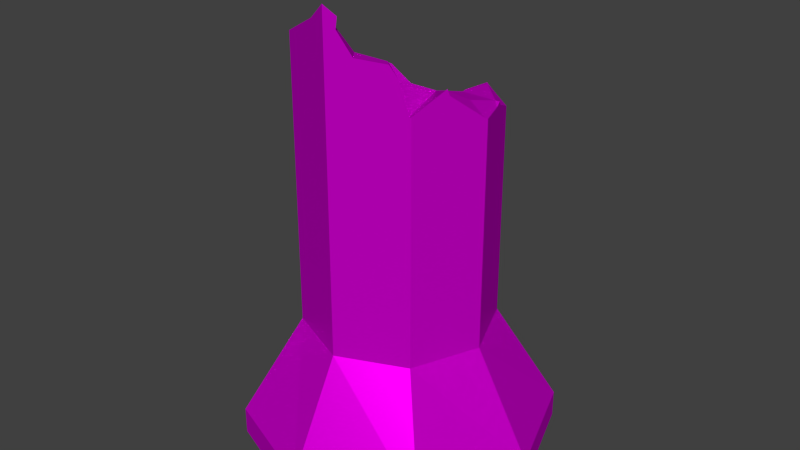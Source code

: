 # Source: pillar-broken.blend  (saved by Blender 2.68.0; exported with 4.5.12 LTS)
import bpy
from mathutils import Matrix  # noqa: F401  (used for matrix-valued properties, if any)

bpy.ops.wm.read_factory_settings(use_empty=True)
scene = bpy.context.scene
scene.name = 'Scene'

# ---- collections
col_collection_1 = bpy.data.collections.new('Collection 1'); scene.collection.children.link(col_collection_1)

# ---- images (referenced by path relative to the original .blend; pixels are not part of the script)
import os
ASSET_DIR = os.environ.get("B2B_ASSET_DIR", "")  # directory of the original .blend (textures are referenced by path, not embedded)
HERE = os.path.dirname(os.path.abspath(__file__))  # packed textures are extracted next to this script under _unpacked/

def load_image(name, relpath, width, height, colorspace="sRGB"):
    """Load a texture the original file referenced (path relative to the .blend, or extracted next to this script)."""
    p = next((c for c in (os.path.join(HERE, relpath), os.path.join(ASSET_DIR, relpath)) if relpath and os.path.exists(c)), "")
    if p:
        img = bpy.data.images.load(p, check_existing=True)
        img.name = name
    else:  # same state as the original file: an image datablock whose file is absent (Cycles renders it pink)
        img = bpy.data.images.new(name, width, height)
        img.source = "FILE"
        img.filepath = "//" + (relpath or name)
    img.colorspace_settings.name = colorspace
    return img
img_marble_jpeg = load_image('marble.jpeg', 'marble.jpeg', 1024, 1024, 'sRGB')
img_marble_2_jpeg = load_image('marble 2.jpeg', 'marble 2.jpeg', 1024, 1024, 'sRGB')
img_rust_mask_jpeg = load_image('rust mask.jpeg', 'rust mask.jpeg', 1024, 1024, 'sRGB')

# ---- materials (node trees are filled in below, after node groups)
mat_marble = bpy.data.materials.new('marble')
mat_marble.alpha_threshold = 0.0
mat_marble.roughness = 0.5
mat_marble.line_color = (0.0, 0.0, 0.0, 1.0)

# ---- material node trees
mat_marble.use_nodes = True; mat_marble.node_tree.nodes.clear()
_N = mat_marble.node_tree.nodes; _L = mat_marble.node_tree.links
n0 = _N.new('ShaderNodeOutputMaterial'); n0.name = 'Material Output'; n0.location = (680, 235)
n1 = _N.new('ShaderNodeMixShader'); n1.name = 'Mix Shader'; n1.location = (496, 235)
n2 = _N.new('ShaderNodeBsdfDiffuse'); n2.name = 'Diffuse BSDF'; n2.location = (326, 312)
n3 = _N.new('ShaderNodeBsdfAnisotropic'); n3.name = 'Glossy BSDF'; n3.location = (331, 173)
n3.distribution = 'BECKMANN'
n3.inputs[1].default_value = 0.4472
n4 = _N.new('ShaderNodeTexImage'); n4.name = 'Image Texture'; n4.location = (-314, 255)
n4.width = 140
n4.image = img_marble_jpeg
n5 = _N.new('ShaderNodeTexImage'); n5.name = 'Image Texture.001'; n5.location = (-303, 485)
n5.width = 140
n5.image = img_marble_2_jpeg
n6 = _N.new('ShaderNodeTexImage'); n6.name = 'Image Texture.002'; n6.location = (-298, 698)
n6.width = 140
n6.image = img_rust_mask_jpeg
n7 = _N.new('ShaderNodeValToRGB'); n7.name = 'ColorRamp'; n7.location = (-79, 689)
while len(n7.color_ramp.elements) > 1: n7.color_ramp.elements.remove(n7.color_ramp.elements[-1])
n7.color_ramp.elements[0].position = 0.1182; n7.color_ramp.elements[0].color = (0.0, 0.0, 0.0, 1.0)
_e = n7.color_ramp.elements.new(0.5); _e.color = (1.0, 1.0, 1.0, 1.0)
n8 = _N.new('ShaderNodeMix'); n8.name = 'Mix'; n8.location = (5, 289)
n8.data_type = 'RGBA'
n9 = _N.new('ShaderNodeMix'); n9.name = 'Mix.001'; n9.location = (345, -8)
n9.data_type = 'RGBA'
n9.blend_type = 'MULTIPLY'
n9.inputs[0].default_value = 0.05
n9.inputs[6].default_value = (1.0, 1.0, 1.0, 1.0)
n10 = _N.new('ShaderNodeDisplacement'); n10.name = 'Displacement'; n10.location = (0, 0)
n10.inputs[1].default_value = 0.0
n10.inputs[2].default_value = 0.1
_L.new(n1.outputs[0], n0.inputs[0])
_L.new(n2.outputs[0], n1.inputs[1])
_L.new(n3.outputs[0], n1.inputs[2])
_L.new(n6.outputs[0], n7.inputs[0])
_L.new(n5.outputs[0], n8.inputs[7])
_L.new(n8.outputs[2], n2.inputs[0])
_L.new(n8.outputs[2], n3.inputs[0])
_L.new(n7.outputs[0], n8.inputs[0])
_L.new(n4.outputs[0], n8.inputs[6])
_L.new(n8.outputs[2], n9.inputs[7])
_L.new(n9.outputs[2], n10.inputs[0])
_L.new(n10.outputs[0], n0.inputs[2])
n0.is_active_output = True

# ---- world
world_world = bpy.data.worlds.new('World'); scene.world = world_world
world_world.color = (0.05088, 0.05088, 0.05088)
world_world.use_sun_shadow = False
world_world.sun_shadow_jitter_overblur = 0.0
world_world.cycles.sampling_method = 'MANUAL'
world_world.cycles.sample_map_resolution = 256

# ---- meshes
me_cube = bpy.data.meshes.new('Cube')
me_cube.from_pydata([(5.96e-08, 1.192e-07, -0.5147), (0.01036, -2.295, -0.409), (-1.645, -1.647, -0.409), (-2.334, 0.01895, -0.3687), (2.266, 0.008642, -0.409), (0.01036, -2.295, 0.00143), (-1.645, -1.647, 0.00143), (0.01036, 2.354, -0.409), (-2.334, 0.01895, 0.0417), (1.666, 1.664, -0.409), (1.666, -1.647, -0.409), (1.666, -1.647, 0.00143), (-1.0, -1.0, 1.547), (-1.645, 1.664, -0.409), (-1.416, 0.006226, 1.572), (-1.645, 1.664, 0.00143), (1.666, 1.664, 0.00143), (2.266, 0.008642, 0.00143), (-7.797e-08, -1.431, 1.547), (0.01036, 2.354, 0.00143), (-1.416, 0.006226, 5.098), (-1.333, -0.1944, 5.205), (-1.0, -1.0, 5.813), (-1.03, -0.9273, 5.724), (-1.187, -0.5488, 5.274), (-1.031, -0.9245, 5.722), (-1.0, 1.0, 1.547), (1.41, -5.184e-08, 1.547), (1.0, -1.0, 1.547), (-0.4963, -1.217, 6.078), (-3.897e-07, -1.431, 6.429), (-0.3202, -1.293, 6.17), (1.825e-07, 1.417, 1.547), (1.0, 1.0, 1.547), (-1.0, 1.0, 4.848), (-1.031, 0.9254, 4.885), (-1.407, 0.02719, 5.086), (-1.176, 0.5791, 4.919), (1.0, -1.0, 5.139), (0.15, -1.367, 6.129), (0.1679, -1.359, 6.293), (0.03867, -1.415, 6.397), (0.8485, -1.065, 5.607), (0.7476, -1.109, 5.765), (0.6209, -1.164, 5.777), (0.9844, -1.007, 5.124), (0.3408, -1.284, 5.804), (2.211e-07, 1.417, 4.569), (-0.6913, 1.129, 4.54), (-0.1216, 1.366, 4.399), (-0.5165, 1.202, 4.383), (1.0, 1.0, 4.694), (0.64, 1.15, 4.822), (0.07954, 1.384, 4.613), (0.5362, 1.193, 4.866), (0.5794, 1.175, 4.848), (1.41, -3.101e-07, 4.918), (1.209, 0.4902, 4.887), (1.143, 0.6509, 4.846), (1.173, 0.5791, 4.919), (1.199, -0.5143, 5.317), (1.186, -0.5461, 5.411), (1.153, -0.6268, 5.363), (1.391, -0.0469, 4.943), (-0.5165, 1.116, 4.374), (0.1114, 1.116, 4.374), (-1.031, 0.5791, 4.919), (-0.5165, 0.4424, 4.44), (0.1114, 0.4424, 4.44), (-1.031, 0.02719, 5.086), (-0.5165, -0.2054, 4.637), (0.5736, 1.153, 4.862), (0.5736, 0.5791, 4.919), (0.03867, 0.02719, 5.086), (-0.4963, -0.4815, 5.358), (1.109, 0.5791, 4.919), (0.5736, 0.02719, 5.086), (-1.031, -0.4815, 5.358), (0.1114, -0.8025, 4.956), (1.109, 0.02719, 5.086), (0.7393, -0.8025, 4.956), (-0.4963, -0.9273, 5.724), (0.03867, -0.9273, 5.724), (1.109, -0.4815, 5.358), (0.5736, -0.9273, 5.724), (0.03867, -1.293, 6.17)], [], [(0, 1, 2, 3), (63, 60, 62, 38), (38, 28, 56, 63), (28, 27, 56), (60, 61, 62), (18, 31, 29, 22), (18, 30, 31), (22, 12, 18), (14, 36, 37), (35, 34, 14, 37), (14, 20, 36), (34, 26, 14), (7, 13, 15, 19), (7, 0, 3, 13), (0, 7, 9, 4), (1, 0, 4, 10), (51, 58, 57, 56), (58, 59, 57), (27, 33, 51, 56), (45, 44, 46, 18), (46, 39, 18), (42, 43, 44, 45), (41, 30, 18, 39), (18, 28, 38, 45), (39, 40, 41), (23, 25, 24, 12), (21, 20, 12, 24), (12, 22, 23), (20, 14, 12), (9, 7, 19, 16), (17, 11, 10, 4), (5, 6, 2, 1), (3, 8, 15, 13), (19, 15, 26, 32), (16, 17, 4, 9), (11, 5, 1, 10), (6, 8, 3, 2), (33, 16, 19, 32), (26, 48, 50), (50, 49, 26), (47, 32, 26, 49), (26, 34, 48), (11, 28, 18, 5), (8, 14, 26, 15), (16, 33, 27, 17), (53, 55, 52, 47), (53, 54, 55), (51, 33, 47, 52), (33, 32, 47), (5, 18, 12, 6), (17, 27, 28, 11), (12, 14, 8, 6), (50, 48, 64), (47, 49, 65, 53), (49, 50, 64, 65), (55, 54, 71), (53, 65, 71, 54), (52, 55, 71), (35, 37, 66), (48, 34, 35, 64), (66, 67, 64, 35), (67, 68, 65, 64), (65, 68, 72, 71), (71, 75, 58, 52), (58, 51, 52), (71, 72, 75), (59, 58, 75), (37, 36, 69, 66), (69, 70, 67, 66), (67, 70, 73, 68), (68, 73, 76, 72), (72, 76, 79, 75), (75, 56, 57, 59), (75, 79, 63, 56), (21, 24, 77, 69), (21, 69, 36, 20), (69, 77, 74, 70), (70, 74, 78), (70, 78, 73), (78, 80, 76, 73), (76, 80, 83, 79), (63, 79, 83, 60), (24, 25, 77), (23, 74, 77, 25), (23, 81, 74), (74, 81, 82, 78), (78, 82, 84, 80), (45, 80, 84, 42), (45, 38, 62, 83), (83, 80, 45), (62, 61, 83), (61, 60, 83), (22, 29, 81, 23), (31, 82, 81, 29), (31, 85, 82), (39, 46, 82, 85), (46, 44, 84, 82), (43, 42, 84, 44), (30, 41, 85, 31), (40, 39, 85, 41)])
_uv = me_cube.uv_layers.new(name='UVMap')
_uv.uv.foreach_set('vector', [0.5736, 9.582e-05, 0.6948, 0.1415, 0.5764, 0.1472, 0.4611, 0.1349, 0.8285, 0.6252, 0.7864, 0.647, 0.7775, 0.6482, 0.7505, 0.6218, 0.7505, 0.6218, 0.7739, 0.3348, 0.8327, 0.624, 0.8285, 0.6252, 0.7739, 0.3348, 0.8591, 0.3519, 0.8327, 0.624, 0.7864, 0.647, 0.7833, 0.6538, 0.7775, 0.6482, 0.6685, 0.3243, 0.6205, 0.7075, 0.6053, 0.6969, 0.5617, 0.6665, 0.6685, 0.3243, 0.6522, 0.7325, 0.6205, 0.7075, 0.5617, 0.6665, 0.5663, 0.3139, 0.6685, 0.3243, 0.4624, 0.3075, 0.4678, 0.6111, 0.4114, 0.6009, 0.3829, 0.5938, 0.3766, 0.5897, 0.4624, 0.3075, 0.4114, 0.6009, 0.4624, 0.3075, 0.4701, 0.6118, 0.4678, 0.6111, 0.3766, 0.5897, 0.3582, 0.3164, 0.4624, 0.3075, 0.2314, 0.1448, 0.3489, 0.1491, 0.3504, 0.1742, 0.2359, 0.1755, 0.2314, 0.1448, 0.3431, 9.587e-05, 0.4611, 0.1349, 0.3489, 0.1491, 0.07654, 0.02974, 0.2314, 0.1448, 0.1199, 0.182, 9.582e-05, 0.1952, 0.6948, 0.1415, 0.8567, 0.03966, 0.9184, 0.1944, 0.8081, 0.1812, 0.1923, 0.6011, 0.1607, 0.6205, 0.146, 0.6272, 0.1085, 0.6456, 0.1607, 0.6205, 0.1547, 0.6278, 0.146, 0.6272, 0.06364, 0.3694, 0.1588, 0.3487, 0.1923, 0.6011, 0.1085, 0.6456, 0.749, 0.6204, 0.7066, 0.669, 0.683, 0.6753, 0.6685, 0.3243, 0.683, 0.6753, 0.6658, 0.7052, 0.6685, 0.3243, 0.7315, 0.6576, 0.7198, 0.6692, 0.7066, 0.669, 0.749, 0.6204, 0.6556, 0.7293, 0.6522, 0.7325, 0.6685, 0.3243, 0.6658, 0.7052, 0.6685, 0.3243, 0.7739, 0.3348, 0.7505, 0.6218, 0.749, 0.6204, 0.6658, 0.7052, 0.6668, 0.7187, 0.6556, 0.7293, 0.5543, 0.6586, 0.554, 0.6584, 0.5158, 0.6183, 0.5663, 0.3139, 0.4867, 0.6179, 0.4701, 0.6118, 0.5663, 0.3139, 0.5158, 0.6183, 0.5663, 0.3139, 0.5617, 0.6665, 0.5543, 0.6586, 0.4701, 0.6118, 0.4624, 0.3075, 0.5663, 0.3139, 0.1199, 0.182, 0.2314, 0.1448, 0.2359, 0.1755, 0.1249, 0.208, 0.9139, 0.2258, 0.8017, 0.2052, 0.8081, 0.1812, 0.9184, 0.1944, 0.6904, 0.1706, 0.5748, 0.1729, 0.5764, 0.1472, 0.6948, 0.1415, 0.4611, 0.1349, 0.4613, 0.164, 0.3504, 0.1742, 0.3489, 0.1491, 0.2359, 0.1755, 0.3504, 0.1742, 0.3582, 0.3164, 0.2547, 0.3287, 0.1249, 0.208, 0.00456, 0.2279, 9.582e-05, 0.1952, 0.1199, 0.182, 0.8017, 0.2052, 0.6904, 0.1706, 0.6948, 0.1415, 0.8081, 0.1812, 0.5748, 0.1729, 0.4613, 0.164, 0.4611, 0.1349, 0.5764, 0.1472, 0.1588, 0.3487, 0.1249, 0.208, 0.2359, 0.1755, 0.2547, 0.3287, 0.3582, 0.3164, 0.3429, 0.568, 0.3239, 0.5572, 0.3239, 0.5572, 0.2904, 0.5669, 0.3582, 0.3164, 0.2823, 0.5842, 0.2547, 0.3287, 0.3582, 0.3164, 0.2904, 0.5669, 0.3582, 0.3164, 0.3766, 0.5897, 0.3429, 0.568, 0.8017, 0.2052, 0.7739, 0.3348, 0.6685, 0.3243, 0.6904, 0.1706, 0.4613, 0.164, 0.4624, 0.3075, 0.3582, 0.3164, 0.3504, 0.1742, 0.1249, 0.208, 0.1588, 0.3487, 0.06364, 0.3694, 0.00456, 0.2279, 0.2751, 0.5895, 0.23, 0.6173, 0.2245, 0.6147, 0.2823, 0.5842, 0.2751, 0.5895, 0.2339, 0.6192, 0.23, 0.6173, 0.1923, 0.6011, 0.1588, 0.3487, 0.2823, 0.5842, 0.2245, 0.6147, 0.1588, 0.3487, 0.2547, 0.3287, 0.2823, 0.5842, 0.6904, 0.1706, 0.6685, 0.3243, 0.5663, 0.3139, 0.5748, 0.1729, 0.9139, 0.2258, 0.8591, 0.3519, 0.7739, 0.3348, 0.8017, 0.2052, 0.5663, 0.3139, 0.4624, 0.3075, 0.4613, 0.164, 0.5748, 0.1729, 0.0, 0.0, 1.0, 0.0, 1.0, 1.0, 0.0, 0.0, 1.0, 0.0, 1.0, 1.0, 0.0, 1.0, 0.0, 0.0, 1.0, 0.0, 1.0, 1.0, 0.0, 1.0, 0.0, 0.0, 1.0, 0.0, 1.0, 1.0, 0.0, 0.0, 1.0, 0.0, 1.0, 1.0, 0.0, 1.0, 0.0, 0.0, 1.0, 0.0, 1.0, 1.0, 0.0, 0.0, 1.0, 0.0, 1.0, 1.0, 0.0, 0.0, 1.0, 0.0, 1.0, 1.0, 0.0, 1.0, 0.0, 0.0, 1.0, 0.0, 1.0, 1.0, 0.0, 1.0, 0.0, 0.0, 1.0, 0.0, 1.0, 1.0, 0.0, 1.0, 0.0, 0.0, 1.0, 0.0, 1.0, 1.0, 0.0, 1.0, 0.0, 0.0, 1.0, 0.0, 1.0, 1.0, 0.0, 1.0, 0.0, 0.0, 1.0, 0.0, 1.0, 1.0, 0.0, 0.0, 1.0, 0.0, 1.0, 1.0, 0.0, 0.0, 1.0, 0.0, 1.0, 1.0, 0.0, 0.0, 1.0, 0.0, 1.0, 1.0, 0.0, 1.0, 0.0, 0.0, 1.0, 0.0, 1.0, 1.0, 0.0, 1.0, 0.0, 0.0, 1.0, 0.0, 1.0, 1.0, 0.0, 1.0, 0.0, 0.0, 1.0, 0.0, 1.0, 1.0, 0.0, 1.0, 0.0, 0.0, 1.0, 0.0, 1.0, 1.0, 0.0, 1.0, 0.0, 0.0, 1.0, 0.0, 1.0, 1.0, 0.0, 1.0, 0.0, 0.0, 1.0, 0.0, 1.0, 1.0, 0.0, 1.0, 0.0, 0.0, 1.0, 0.0, 1.0, 1.0, 0.0, 1.0, 0.0, 0.0, 1.0, 0.0, 1.0, 1.0, 0.0, 1.0, 0.0, 0.0, 1.0, 0.0, 1.0, 1.0, 0.0, 1.0, 0.0, 0.0, 1.0, 0.0, 1.0, 1.0, 0.0, 0.0, 1.0, 0.0, 1.0, 1.0, 0.0, 0.0, 1.0, 0.0, 1.0, 1.0, 0.0, 1.0, 0.0, 0.0, 1.0, 0.0, 1.0, 1.0, 0.0, 1.0, 0.0, 0.0, 1.0, 0.0, 1.0, 1.0, 0.0, 1.0, 0.0, 0.0, 1.0, 0.0, 1.0, 1.0, 0.0, 0.0, 1.0, 0.0, 1.0, 1.0, 0.0, 1.0, 0.0, 0.0, 1.0, 0.0, 1.0, 1.0, 0.0, 0.0, 1.0, 0.0, 1.0, 1.0, 0.0, 1.0, 0.0, 0.0, 1.0, 0.0, 1.0, 1.0, 0.0, 1.0, 0.0, 0.0, 1.0, 0.0, 1.0, 1.0, 0.0, 1.0, 0.0, 0.0, 1.0, 0.0, 1.0, 1.0, 0.0, 1.0, 0.0, 0.0, 1.0, 0.0, 1.0, 1.0, 0.0, 0.0, 1.0, 0.0, 1.0, 1.0, 0.0, 0.0, 1.0, 0.0, 1.0, 1.0, 0.0, 0.0, 1.0, 0.0, 1.0, 1.0, 0.0, 1.0, 0.0, 0.0, 1.0, 0.0, 1.0, 1.0, 0.0, 1.0, 0.0, 0.0, 1.0, 0.0, 1.0, 1.0, 0.0, 0.0, 1.0, 0.0, 1.0, 1.0, 0.0, 1.0, 0.0, 0.0, 1.0, 0.0, 1.0, 1.0, 0.0, 1.0, 0.0, 0.0, 1.0, 0.0, 1.0, 1.0, 0.0, 1.0, 0.0, 0.0, 1.0, 0.0, 1.0, 1.0, 0.0, 1.0, 0.0, 0.0, 1.0, 0.0, 1.0, 1.0, 0.0, 1.0])
me_cube.materials.append(mat_marble)
me_cube.use_remesh_preserve_volume = False
me_cube.use_remesh_preserve_attributes = False
me_cube.use_mirror_vertex_groups = False
me_cube.update()

# ---- objects
ob_cube = bpy.data.objects.new('Cube', me_cube)

# ---- transforms, parenting, visibility, modifiers, constraints
ob_cube.location = (0.0, 0.0, 0.0)
ob_cube.lock_rotations_4d = False
ob_cube.empty_display_type = 'ARROWS'
ob_cube.lineart.crease_threshold = 0.0

# ---- collection membership
col_collection_1.objects.link(ob_cube)

# ---- scene / render settings (as saved in the file)
scene.frame_start = 1; scene.frame_end = 250; scene.frame_set(38)
scene.render.engine = 'CYCLES'
scene.render.image_settings.color_mode = 'RGB'
scene.render.image_settings.compression = 90
scene.render.resolution_percentage = 50
scene.render.dither_intensity = 0.0
scene.render.bake_margin = 2
scene.render.bake_bias = 0.0
scene.cycles.use_denoising = False
scene.cycles.samples = 10
scene.cycles.sampling_pattern = 'TABULATED_SOBOL'
scene.cycles.light_sampling_threshold = 0.0
scene.cycles.use_adaptive_sampling = False
scene.cycles.use_light_tree = False
scene.cycles.blur_glossy = 0.0
scene.cycles.volume_bounces = 1
scene.cycles.pixel_filter_type = 'GAUSSIAN'
scene.cycles.sample_clamp_indirect = 0.0
scene.view_settings.view_transform = 'Standard'
bpy.context.view_layer.update()

# ---- added for rendering (the .blend has no active camera and no usable light): camera, sun
cam_auto = bpy.data.cameras.new('AutoCamera')
cam_auto.lens = 50.0
cam_auto.sensor_width = 36.0
cam_auto.clip_end = 1000.0
ob_auto_camera = bpy.data.objects.new('AutoCamera', cam_auto)
scene.collection.objects.link(ob_auto_camera)
ob_auto_camera.location = (8.79139, -10.5612, 10.0173)
ob_auto_camera.rotation_euler = (1.09748, -7.21219e-08, 0.694738)
scene.camera = ob_auto_camera
light_auto_sun = bpy.data.lights.new('AutoSun', 'SUN')
light_auto_sun.energy = 3.0
light_auto_sun.angle = 0.0523599
ob_auto_sun = bpy.data.objects.new('AutoSun', light_auto_sun)
scene.collection.objects.link(ob_auto_sun)
ob_auto_sun.rotation_euler = (0.872665, 0.174533, 0.523599)
bpy.context.view_layer.update()

